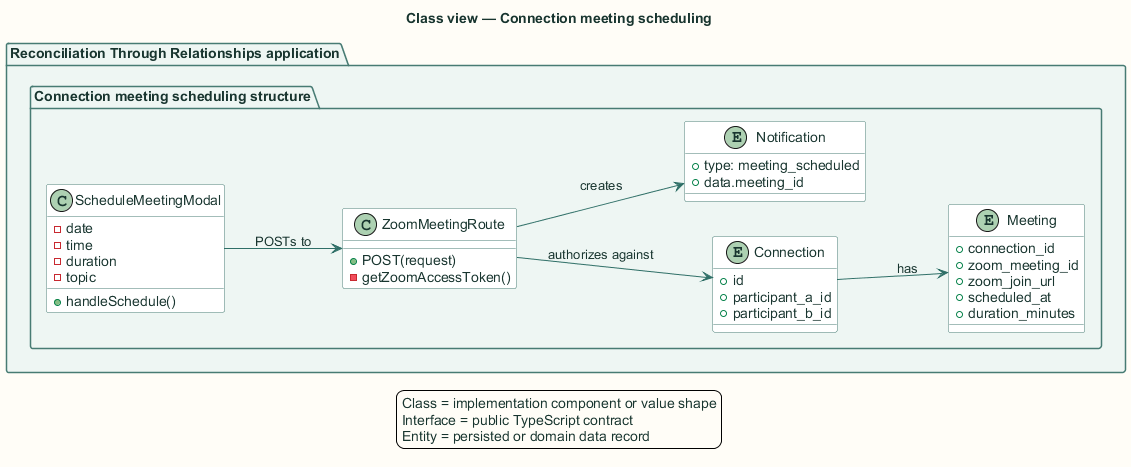

The diagram above was rendered by PlantUML. Its source (embedded in the PNG):
@startuml
title Class view — Connection meeting scheduling

skinparam backgroundColor #FFFDF7
skinparam shadowing false
skinparam defaultFontName Arial
skinparam defaultFontColor #18352F
skinparam ArrowColor #2F6F67
skinparam packageBorderColor #477B73
skinparam packageBackgroundColor #EEF6F3
skinparam rectangleBorderColor #477B73
skinparam rectangleBackgroundColor #FFFFFF
skinparam componentBorderColor #8A5A1F
skinparam componentBackgroundColor #FFF6E6
skinparam databaseBorderColor #4E668E
skinparam databaseBackgroundColor #EEF3FB
skinparam actorBorderColor #18352F
skinparam actorBackgroundColor #FFFFFF
skinparam classBorderColor #477B73
skinparam classBackgroundColor #FFFFFF
skinparam sequenceBoxBorderColor #477B73
skinparam sequenceBoxBackgroundColor #F4F8F6
skinparam ParticipantBorderColor #477B73
skinparam ParticipantBackgroundColor #FFFFFF
skinparam BoxPadding 10
hide stereotype

left to right direction
package "Reconciliation Through Relationships application" {
  package "Connection meeting scheduling structure" {
    class "ScheduleMeetingModal" as type0 {
      -date
      -time
      -duration
      -topic
      +handleSchedule()
    }
    
    class "ZoomMeetingRoute" as type1 {
      +POST(request)
      -getZoomAccessToken()
    }
    
    entity "Connection" as type2 {
      +id
      +participant_a_id
      +participant_b_id
    }
    
    entity "Meeting" as type3 {
      +connection_id
      +zoom_meeting_id
      +zoom_join_url
      +scheduled_at
      +duration_minutes
    }
    
    entity "Notification" as type4 {
      +type: meeting_scheduled
      +data.meeting_id
    }
  }
}
type0 --> type1 : POSTs to
type1 --> type2 : authorizes against
type2 --> type3 : has
type1 --> type4 : creates
legend bottom
  Class = implementation component or value shape
  Interface = public TypeScript contract
  Entity = persisted or domain data record
endlegend
@enduml